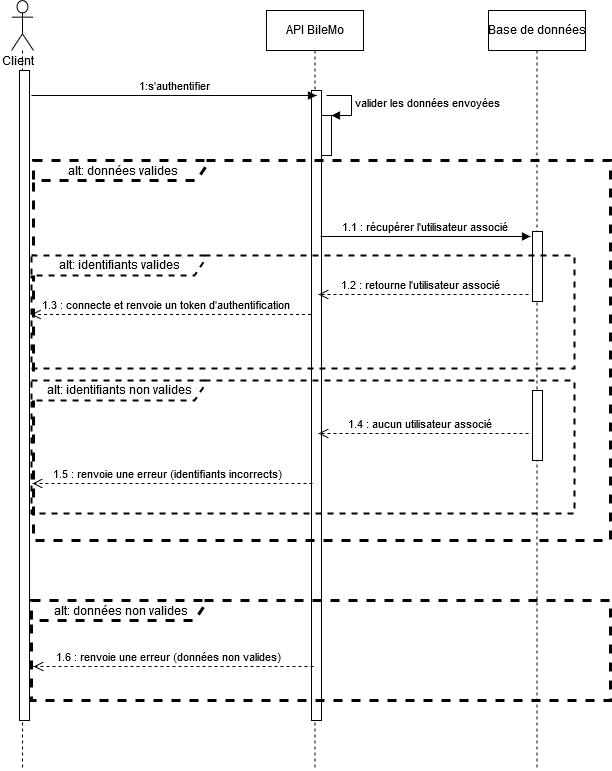

The diagram above was exported from draw.io. Its source (the exported page's mxGraphModel, read from the mxfile embedded in the PNG):
<mxGraphModel dx="2249" dy="791" grid="1" gridSize="10" guides="1" tooltips="1" connect="1" arrows="1" fold="1" page="1" pageScale="1" pageWidth="827" pageHeight="1169" math="0" shadow="0">
  <root>
    <mxCell id="0" />
    <mxCell id="1" parent="0" />
    <mxCell id="erFIjPB554sMNBYOaeLF-1" value="" style="shape=umlLifeline;participant=umlActor;perimeter=lifelinePerimeter;whiteSpace=wrap;html=1;container=1;collapsible=0;recursiveResize=0;verticalAlign=top;spacingTop=36;labelBackgroundColor=#ffffff;outlineConnect=0;size=50;" parent="1" vertex="1">
      <mxGeometry x="1" y="340" width="22" height="770" as="geometry" />
    </mxCell>
    <mxCell id="erFIjPB554sMNBYOaeLF-2" value="" style="html=1;points=[];perimeter=orthogonalPerimeter;" parent="erFIjPB554sMNBYOaeLF-1" vertex="1">
      <mxGeometry x="8" y="70" width="10" height="650" as="geometry" />
    </mxCell>
    <mxCell id="erFIjPB554sMNBYOaeLF-3" value="API BileMo" style="html=1;points=[];perimeter=orthogonalPerimeter;shape=umlLifeline;participant=label;fontFamily=Helvetica;fontSize=12;fontColor=#000000;align=center;strokeColor=#000000;fillColor=#ffffff;recursiveResize=0;container=1;collapsible=0;" parent="1" vertex="1">
      <mxGeometry x="256" y="350" width="97" height="760" as="geometry" />
    </mxCell>
    <mxCell id="erFIjPB554sMNBYOaeLF-4" value="" style="html=1;points=[];perimeter=orthogonalPerimeter;" parent="erFIjPB554sMNBYOaeLF-3" vertex="1">
      <mxGeometry x="45" y="80" width="10" height="630" as="geometry" />
    </mxCell>
    <mxCell id="erFIjPB554sMNBYOaeLF-5" value="" style="html=1;points=[];perimeter=orthogonalPerimeter;" parent="erFIjPB554sMNBYOaeLF-3" vertex="1">
      <mxGeometry x="55" y="105" width="10" height="40" as="geometry" />
    </mxCell>
    <mxCell id="erFIjPB554sMNBYOaeLF-6" value="valider les données envoyées" style="edgeStyle=orthogonalEdgeStyle;html=1;align=left;spacingLeft=2;endArrow=block;rounded=0;entryX=1;entryY=0;" parent="erFIjPB554sMNBYOaeLF-3" target="erFIjPB554sMNBYOaeLF-5" edge="1">
      <mxGeometry relative="1" as="geometry">
        <mxPoint x="60" y="85" as="sourcePoint" />
        <Array as="points">
          <mxPoint x="85" y="85" />
        </Array>
      </mxGeometry>
    </mxCell>
    <mxCell id="erFIjPB554sMNBYOaeLF-12" value="1:s'authentifier" style="html=1;verticalAlign=bottom;endArrow=block;" parent="1" edge="1">
      <mxGeometry width="80" relative="1" as="geometry">
        <mxPoint x="21" y="435" as="sourcePoint" />
        <mxPoint x="306" y="435" as="targetPoint" />
      </mxGeometry>
    </mxCell>
    <mxCell id="erFIjPB554sMNBYOaeLF-13" value="Client" style="text;html=1;resizable=0;points=[];autosize=1;align=left;verticalAlign=top;spacingTop=-4;" parent="1" vertex="1">
      <mxGeometry x="-10" y="393" width="50" height="20" as="geometry" />
    </mxCell>
    <mxCell id="erFIjPB554sMNBYOaeLF-14" value="Base de données" style="html=1;points=[];perimeter=orthogonalPerimeter;shape=umlLifeline;participant=label;fontFamily=Helvetica;fontSize=12;fontColor=#000000;align=center;strokeColor=#000000;fillColor=#ffffff;recursiveResize=0;container=1;collapsible=0;" parent="1" vertex="1">
      <mxGeometry x="478" y="350" width="97" height="760" as="geometry" />
    </mxCell>
    <mxCell id="erFIjPB554sMNBYOaeLF-44" value="1.1 : récupérer l'utilisateur associé" style="html=1;verticalAlign=bottom;endArrow=block;" parent="erFIjPB554sMNBYOaeLF-14" edge="1">
      <mxGeometry width="80" relative="1" as="geometry">
        <mxPoint x="-168" y="226" as="sourcePoint" />
        <mxPoint x="42" y="226" as="targetPoint" />
      </mxGeometry>
    </mxCell>
    <mxCell id="erFIjPB554sMNBYOaeLF-45" value="" style="html=1;points=[];perimeter=orthogonalPerimeter;" parent="erFIjPB554sMNBYOaeLF-14" vertex="1">
      <mxGeometry x="44" y="221" width="10" height="70" as="geometry" />
    </mxCell>
    <mxCell id="H3y6lOKQMmpSh8CINO33-3" value="" style="html=1;points=[];perimeter=orthogonalPerimeter;" vertex="1" parent="erFIjPB554sMNBYOaeLF-14">
      <mxGeometry x="44" y="380" width="10" height="70" as="geometry" />
    </mxCell>
    <mxCell id="erFIjPB554sMNBYOaeLF-27" value="alt: données valides" style="shape=umlFrame;whiteSpace=wrap;html=1;width=173;height=20;dashed=1;strokeWidth=3;" parent="1" vertex="1">
      <mxGeometry x="23" y="500" width="577" height="380" as="geometry" />
    </mxCell>
    <mxCell id="erFIjPB554sMNBYOaeLF-28" value="1.3 : connecte et renvoie un token d'authentification" style="html=1;verticalAlign=bottom;endArrow=open;dashed=1;endSize=8;" parent="1" edge="1">
      <mxGeometry x="0.0393" relative="1" as="geometry">
        <mxPoint x="300.5" y="654" as="sourcePoint" />
        <mxPoint x="20.5" y="654" as="targetPoint" />
        <Array as="points">
          <mxPoint x="170.5" y="654" />
        </Array>
        <mxPoint x="1" as="offset" />
      </mxGeometry>
    </mxCell>
    <mxCell id="erFIjPB554sMNBYOaeLF-46" value="alt: données non valides" style="shape=umlFrame;whiteSpace=wrap;html=1;width=173;height=20;dashed=1;strokeWidth=3;" parent="1" vertex="1">
      <mxGeometry x="21" y="940" width="579" height="100" as="geometry" />
    </mxCell>
    <mxCell id="erFIjPB554sMNBYOaeLF-47" value="1.6 : renvoie une erreur (données non valides)" style="html=1;verticalAlign=bottom;endArrow=open;dashed=1;endSize=8;" parent="1" edge="1">
      <mxGeometry x="0.0393" relative="1" as="geometry">
        <mxPoint x="303" y="1006" as="sourcePoint" />
        <mxPoint x="23" y="1006" as="targetPoint" />
        <Array as="points">
          <mxPoint x="173" y="1006" />
        </Array>
        <mxPoint x="1" as="offset" />
      </mxGeometry>
    </mxCell>
    <mxCell id="erFIjPB554sMNBYOaeLF-48" value="1.2 : retourne l'utilisateur associé" style="html=1;verticalAlign=bottom;endArrow=open;dashed=1;endSize=8;" parent="1" edge="1">
      <mxGeometry x="0.0393" relative="1" as="geometry">
        <mxPoint x="518" y="634" as="sourcePoint" />
        <mxPoint x="308" y="634" as="targetPoint" />
        <Array as="points">
          <mxPoint x="458" y="634" />
        </Array>
        <mxPoint x="1" as="offset" />
      </mxGeometry>
    </mxCell>
    <mxCell id="H3y6lOKQMmpSh8CINO33-1" value="alt: identifiants valides" style="shape=umlFrame;whiteSpace=wrap;html=1;width=173;height=20;dashed=1;strokeWidth=2;" vertex="1" parent="1">
      <mxGeometry x="21" y="595" width="543" height="113" as="geometry" />
    </mxCell>
    <mxCell id="H3y6lOKQMmpSh8CINO33-2" value="alt: identifiants non valides" style="shape=umlFrame;whiteSpace=wrap;html=1;width=173;height=20;dashed=1;strokeWidth=2;" vertex="1" parent="1">
      <mxGeometry x="21" y="720" width="543" height="133" as="geometry" />
    </mxCell>
    <mxCell id="H3y6lOKQMmpSh8CINO33-4" value="1.4 : aucun utilisateur associé" style="html=1;verticalAlign=bottom;endArrow=open;dashed=1;endSize=8;" edge="1" parent="1">
      <mxGeometry x="0.0393" relative="1" as="geometry">
        <mxPoint x="518" y="773" as="sourcePoint" />
        <mxPoint x="308" y="773" as="targetPoint" />
        <Array as="points">
          <mxPoint x="458" y="773" />
        </Array>
        <mxPoint x="1" as="offset" />
      </mxGeometry>
    </mxCell>
    <mxCell id="H3y6lOKQMmpSh8CINO33-5" value="1.5 : renvoie une erreur (identifiants incorrects)" style="html=1;verticalAlign=bottom;endArrow=open;dashed=1;endSize=8;" edge="1" parent="1">
      <mxGeometry x="0.0393" relative="1" as="geometry">
        <mxPoint x="302" y="823" as="sourcePoint" />
        <mxPoint x="22" y="823" as="targetPoint" />
        <Array as="points">
          <mxPoint x="172" y="823" />
        </Array>
        <mxPoint x="1" as="offset" />
      </mxGeometry>
    </mxCell>
  </root>
</mxGraphModel>